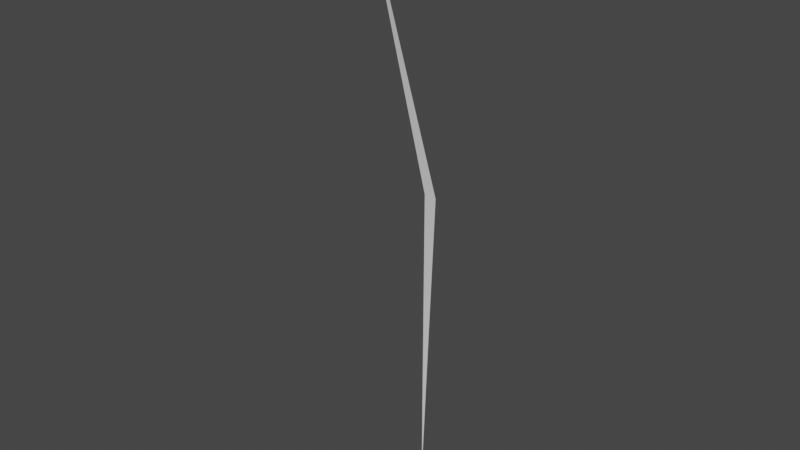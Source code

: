 # Source: grass.blend  (saved by Blender 2.93.20; exported with 4.5.12 LTS)
import bpy
from mathutils import Matrix  # noqa: F401  (used for matrix-valued properties, if any)

bpy.ops.wm.read_factory_settings(use_empty=True)
scene = bpy.context.scene
scene.name = 'Scene'

# ---- world
world_world = bpy.data.worlds.new('World'); scene.world = world_world
world_world.use_nodes = True; world_world.node_tree.nodes.clear()
_N = world_world.node_tree.nodes; _L = world_world.node_tree.links
n0 = _N.new('ShaderNodeOutputWorld'); n0.name = 'World Output'; n0.location = (300, 300)
n1 = _N.new('ShaderNodeBackground'); n1.name = 'Background'; n1.location = (10, 300)
n1.inputs[0].default_value = (0.05088, 0.05088, 0.05088, 1.0)
_L.new(n1.outputs[0], n0.inputs[0])
n0.is_active_output = True
world_world.color = (0.05088, 0.05088, 0.05088)
world_world.use_sun_shadow = False
world_world.sun_shadow_jitter_overblur = 0.0

# ---- meshes
me_plane = bpy.data.meshes.new('Plane')
me_plane.from_pydata([(-0.008597, -0.001113, 0.008604), (0.0, -0.01197, -0.4215), (0.0, -0.1188, 0.4046), (0.008402, -0.0009739, 0.007529)], [], [(0, 3, 2), (0, 1, 3)])
me_plane.polygons.foreach_set('use_smooth', [True] * 2)
_uv = me_plane.uv_layers.new(name='UVMap')
_uv.uv.foreach_set('vector', [0.0, 0.0, 1.0, 1.0, 0.0, 1.0, 0.0, 0.0, 1.0, 0.0, 1.0, 1.0])
me_plane.use_remesh_fix_poles = True
me_plane.use_remesh_preserve_attributes = False
me_plane.use_mirror_vertex_groups = False
me_plane.update()

# ---- objects
ob_plane = bpy.data.objects.new('Plane', me_plane)

# ---- transforms, parenting, visibility, modifiers, constraints
ob_plane.location = (0.0, 0.0, 0.0)
ob_plane.lineart.crease_threshold = 0.0

# ---- collection membership
scene.collection.objects.link(ob_plane)

# ---- scene / render settings (as saved in the file)
scene.frame_start = 1; scene.frame_end = 250; scene.frame_set(90)
scene.render.engine = 'BLENDER_EEVEE_NEXT'
scene.cycles.use_denoising = False
scene.cycles.samples = 128
scene.cycles.sampling_pattern = 'TABULATED_SOBOL'
scene.cycles.use_adaptive_sampling = False
scene.cycles.use_light_tree = False
scene.view_settings.view_transform = 'Filmic'
bpy.context.view_layer.update()

# ---- added for rendering (the .blend has no active camera and no usable light): camera, sun
cam_auto = bpy.data.cameras.new('AutoCamera')
cam_auto.lens = 50.0
cam_auto.sensor_width = 36.0
cam_auto.clip_end = 1000.0
ob_auto_camera = bpy.data.objects.new('AutoCamera', cam_auto)
scene.collection.objects.link(ob_auto_camera)
ob_auto_camera.location = (0.772133, -0.986581, 0.609324)
ob_auto_camera.rotation_euler = (1.09748, -7.21219e-08, 0.694738)
scene.camera = ob_auto_camera
light_auto_sun = bpy.data.lights.new('AutoSun', 'SUN')
light_auto_sun.energy = 3.0
light_auto_sun.angle = 0.0523599
ob_auto_sun = bpy.data.objects.new('AutoSun', light_auto_sun)
scene.collection.objects.link(ob_auto_sun)
ob_auto_sun.rotation_euler = (0.872665, 0.174533, 0.523599)
bpy.context.view_layer.update()
